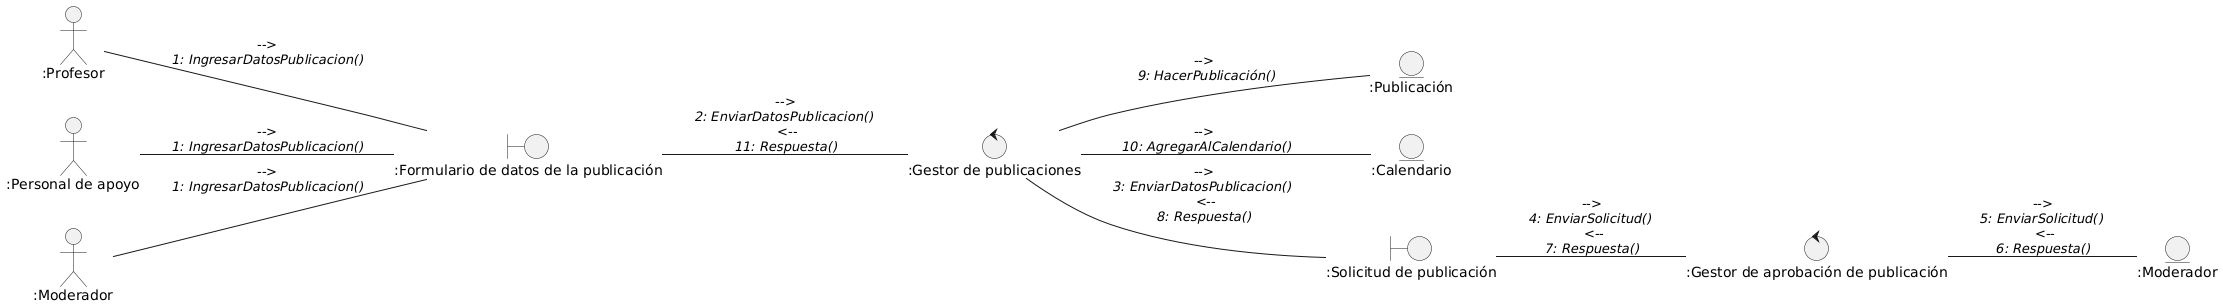

The diagram above was rendered by PlantUML. Its source (embedded in the PNG):
@startuml
left to right direction

Actor ":Profesor" as profe
Actor ":Personal de apoyo" as pa
Actor ":Moderador" as moderador

boundary ":Formulario de datos de la publicación" as form
control ":Gestor de publicaciones" as gestor
control ":Gestor de aprobación de publicación" as gestorP
entity ":Publicación" as p
entity ":Calendario" as c
entity ":Moderador" as mod
boundary ":Solicitud de publicación" as soli

profe -- form : -->\n//1: IngresarDatosPublicacion()//
pa -- form: -->\n//1: IngresarDatosPublicacion()//
moderador -- form: -->\n//1: IngresarDatosPublicacion()//
form -- gestor : -->\n//2: EnviarDatosPublicacion()// \n <--\n//11: Respuesta()// 
gestor -- p: -->\n //9: HacerPublicación()//
gestor -- c: -->\n //10: AgregarAlCalendario()// 
gestor -- soli: -->\n//3: EnviarDatosPublicacion()// \n <--\n//8: Respuesta()// 
soli -- gestorP: -->\n//4: EnviarSolicitud()// \n <--\n//7: Respuesta()// 
gestorP -- mod: -->\n//5: EnviarSolicitud()// \n <--\n//6: Respuesta()//
@enduml